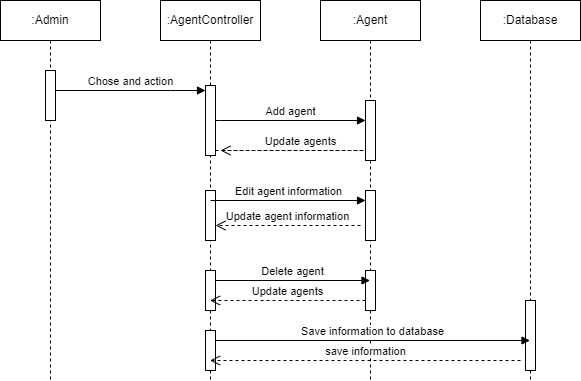

The diagram above was exported from draw.io. Its source (the exported page's mxGraphModel, read from the mxfile embedded in the PNG):
<mxGraphModel dx="1290" dy="581" grid="1" gridSize="10" guides="1" tooltips="1" connect="1" arrows="1" fold="1" page="1" pageScale="1" pageWidth="850" pageHeight="1100" math="0" shadow="0">
  <root>
    <mxCell id="0" />
    <mxCell id="1" parent="0" />
    <mxCell id="aM9ryv3xv72pqoxQDRHE-1" value=":Admin" style="shape=umlLifeline;perimeter=lifelinePerimeter;whiteSpace=wrap;html=1;container=0;dropTarget=0;collapsible=0;recursiveResize=0;outlineConnect=0;portConstraint=eastwest;newEdgeStyle={&quot;edgeStyle&quot;:&quot;elbowEdgeStyle&quot;,&quot;elbow&quot;:&quot;vertical&quot;,&quot;curved&quot;:0,&quot;rounded&quot;:0};" parent="1" vertex="1">
      <mxGeometry x="80" y="40" width="100" height="380" as="geometry" />
    </mxCell>
    <mxCell id="aM9ryv3xv72pqoxQDRHE-2" value="" style="html=1;points=[];perimeter=orthogonalPerimeter;outlineConnect=0;targetShapes=umlLifeline;portConstraint=eastwest;newEdgeStyle={&quot;edgeStyle&quot;:&quot;elbowEdgeStyle&quot;,&quot;elbow&quot;:&quot;vertical&quot;,&quot;curved&quot;:0,&quot;rounded&quot;:0};" parent="aM9ryv3xv72pqoxQDRHE-1" vertex="1">
      <mxGeometry x="45" y="70" width="10" height="50" as="geometry" />
    </mxCell>
    <mxCell id="aM9ryv3xv72pqoxQDRHE-5" value=":AgentController" style="shape=umlLifeline;perimeter=lifelinePerimeter;whiteSpace=wrap;html=1;container=0;dropTarget=0;collapsible=0;recursiveResize=0;outlineConnect=0;portConstraint=eastwest;newEdgeStyle={&quot;edgeStyle&quot;:&quot;elbowEdgeStyle&quot;,&quot;elbow&quot;:&quot;vertical&quot;,&quot;curved&quot;:0,&quot;rounded&quot;:0};" parent="1" vertex="1">
      <mxGeometry x="240" y="40" width="100" height="380" as="geometry" />
    </mxCell>
    <mxCell id="aM9ryv3xv72pqoxQDRHE-6" value="" style="html=1;points=[];perimeter=orthogonalPerimeter;outlineConnect=0;targetShapes=umlLifeline;portConstraint=eastwest;newEdgeStyle={&quot;edgeStyle&quot;:&quot;elbowEdgeStyle&quot;,&quot;elbow&quot;:&quot;vertical&quot;,&quot;curved&quot;:0,&quot;rounded&quot;:0};" parent="aM9ryv3xv72pqoxQDRHE-5" vertex="1">
      <mxGeometry x="45" y="85" width="10" height="70" as="geometry" />
    </mxCell>
    <mxCell id="EymVOkfkKqYXlAcPyTje-9" value="" style="html=1;points=[];perimeter=orthogonalPerimeter;outlineConnect=0;targetShapes=umlLifeline;portConstraint=eastwest;newEdgeStyle={&quot;edgeStyle&quot;:&quot;elbowEdgeStyle&quot;,&quot;elbow&quot;:&quot;vertical&quot;,&quot;curved&quot;:0,&quot;rounded&quot;:0};" vertex="1" parent="aM9ryv3xv72pqoxQDRHE-5">
      <mxGeometry x="45" y="190" width="10" height="50" as="geometry" />
    </mxCell>
    <mxCell id="EymVOkfkKqYXlAcPyTje-22" value="" style="html=1;points=[];perimeter=orthogonalPerimeter;outlineConnect=0;targetShapes=umlLifeline;portConstraint=eastwest;newEdgeStyle={&quot;edgeStyle&quot;:&quot;elbowEdgeStyle&quot;,&quot;elbow&quot;:&quot;vertical&quot;,&quot;curved&quot;:0,&quot;rounded&quot;:0};" vertex="1" parent="aM9ryv3xv72pqoxQDRHE-5">
      <mxGeometry x="45" y="330" width="10" height="40" as="geometry" />
    </mxCell>
    <mxCell id="aM9ryv3xv72pqoxQDRHE-7" value="Chose and action" style="html=1;verticalAlign=bottom;endArrow=block;edgeStyle=elbowEdgeStyle;elbow=vertical;curved=0;rounded=0;" parent="1" source="aM9ryv3xv72pqoxQDRHE-2" target="aM9ryv3xv72pqoxQDRHE-6" edge="1">
      <mxGeometry relative="1" as="geometry">
        <mxPoint x="235" y="130" as="sourcePoint" />
        <Array as="points">
          <mxPoint x="250" y="130" />
          <mxPoint x="220" y="120" />
        </Array>
      </mxGeometry>
    </mxCell>
    <mxCell id="aM9ryv3xv72pqoxQDRHE-8" value="Update agents" style="html=1;verticalAlign=bottom;endArrow=open;dashed=1;endSize=8;edgeStyle=elbowEdgeStyle;elbow=vertical;curved=0;rounded=0;" parent="1" source="aM9ryv3xv72pqoxQDRHE-6" edge="1">
      <mxGeometry x="0.4754" relative="1" as="geometry">
        <mxPoint x="300" y="190" as="targetPoint" />
        <Array as="points">
          <mxPoint x="450" y="190" />
        </Array>
        <mxPoint as="offset" />
      </mxGeometry>
    </mxCell>
    <mxCell id="aM9ryv3xv72pqoxQDRHE-9" value="Add agent" style="html=1;verticalAlign=bottom;endArrow=block;edgeStyle=elbowEdgeStyle;elbow=vertical;curved=0;rounded=0;" parent="1" source="aM9ryv3xv72pqoxQDRHE-6" target="EymVOkfkKqYXlAcPyTje-5" edge="1">
      <mxGeometry relative="1" as="geometry">
        <mxPoint x="215" y="160" as="sourcePoint" />
        <Array as="points">
          <mxPoint x="300" y="160" />
        </Array>
        <mxPoint x="140" y="160" as="targetPoint" />
      </mxGeometry>
    </mxCell>
    <mxCell id="EymVOkfkKqYXlAcPyTje-4" value=":Agent" style="shape=umlLifeline;perimeter=lifelinePerimeter;whiteSpace=wrap;html=1;container=0;dropTarget=0;collapsible=0;recursiveResize=0;outlineConnect=0;portConstraint=eastwest;newEdgeStyle={&quot;edgeStyle&quot;:&quot;elbowEdgeStyle&quot;,&quot;elbow&quot;:&quot;vertical&quot;,&quot;curved&quot;:0,&quot;rounded&quot;:0};" vertex="1" parent="1">
      <mxGeometry x="400" y="40" width="100" height="380" as="geometry" />
    </mxCell>
    <mxCell id="EymVOkfkKqYXlAcPyTje-5" value="" style="html=1;points=[];perimeter=orthogonalPerimeter;outlineConnect=0;targetShapes=umlLifeline;portConstraint=eastwest;newEdgeStyle={&quot;edgeStyle&quot;:&quot;elbowEdgeStyle&quot;,&quot;elbow&quot;:&quot;vertical&quot;,&quot;curved&quot;:0,&quot;rounded&quot;:0};" vertex="1" parent="EymVOkfkKqYXlAcPyTje-4">
      <mxGeometry x="45" y="100" width="10" height="60" as="geometry" />
    </mxCell>
    <mxCell id="EymVOkfkKqYXlAcPyTje-10" value="" style="html=1;points=[];perimeter=orthogonalPerimeter;outlineConnect=0;targetShapes=umlLifeline;portConstraint=eastwest;newEdgeStyle={&quot;edgeStyle&quot;:&quot;elbowEdgeStyle&quot;,&quot;elbow&quot;:&quot;vertical&quot;,&quot;curved&quot;:0,&quot;rounded&quot;:0};" vertex="1" parent="EymVOkfkKqYXlAcPyTje-4">
      <mxGeometry x="45" y="190" width="10" height="50" as="geometry" />
    </mxCell>
    <mxCell id="EymVOkfkKqYXlAcPyTje-11" value="Edit agent information" style="html=1;verticalAlign=bottom;endArrow=block;edgeStyle=elbowEdgeStyle;elbow=vertical;curved=0;rounded=0;" edge="1" parent="1" target="EymVOkfkKqYXlAcPyTje-10">
      <mxGeometry width="80" relative="1" as="geometry">
        <mxPoint x="290" y="240" as="sourcePoint" />
        <mxPoint x="370" y="240" as="targetPoint" />
      </mxGeometry>
    </mxCell>
    <mxCell id="EymVOkfkKqYXlAcPyTje-12" value="Update agent information" style="html=1;verticalAlign=bottom;endArrow=open;dashed=1;endSize=8;edgeStyle=elbowEdgeStyle;elbow=vertical;curved=0;rounded=0;" edge="1" parent="1">
      <mxGeometry relative="1" as="geometry">
        <mxPoint x="440" y="265" as="sourcePoint" />
        <mxPoint x="295" y="265" as="targetPoint" />
      </mxGeometry>
    </mxCell>
    <mxCell id="EymVOkfkKqYXlAcPyTje-13" value="" style="html=1;points=[];perimeter=orthogonalPerimeter;outlineConnect=0;targetShapes=umlLifeline;portConstraint=eastwest;newEdgeStyle={&quot;edgeStyle&quot;:&quot;elbowEdgeStyle&quot;,&quot;elbow&quot;:&quot;vertical&quot;,&quot;curved&quot;:0,&quot;rounded&quot;:0};" vertex="1" parent="1">
      <mxGeometry x="285" y="310" width="10" height="40" as="geometry" />
    </mxCell>
    <mxCell id="EymVOkfkKqYXlAcPyTje-14" value="" style="html=1;points=[];perimeter=orthogonalPerimeter;outlineConnect=0;targetShapes=umlLifeline;portConstraint=eastwest;newEdgeStyle={&quot;edgeStyle&quot;:&quot;elbowEdgeStyle&quot;,&quot;elbow&quot;:&quot;vertical&quot;,&quot;curved&quot;:0,&quot;rounded&quot;:0};" vertex="1" parent="1">
      <mxGeometry x="445" y="310" width="10" height="40" as="geometry" />
    </mxCell>
    <mxCell id="EymVOkfkKqYXlAcPyTje-16" value="Delete agent" style="html=1;verticalAlign=bottom;endArrow=block;edgeStyle=elbowEdgeStyle;elbow=vertical;curved=0;rounded=0;" edge="1" parent="1" target="EymVOkfkKqYXlAcPyTje-4">
      <mxGeometry width="80" relative="1" as="geometry">
        <mxPoint x="295" y="320" as="sourcePoint" />
        <mxPoint x="375" y="320" as="targetPoint" />
      </mxGeometry>
    </mxCell>
    <mxCell id="EymVOkfkKqYXlAcPyTje-17" value="Update agents" style="html=1;verticalAlign=bottom;endArrow=open;dashed=1;endSize=8;edgeStyle=elbowEdgeStyle;elbow=vertical;curved=0;rounded=0;" edge="1" parent="1" target="aM9ryv3xv72pqoxQDRHE-5">
      <mxGeometry relative="1" as="geometry">
        <mxPoint x="445" y="340" as="sourcePoint" />
        <mxPoint x="365" y="340" as="targetPoint" />
      </mxGeometry>
    </mxCell>
    <mxCell id="EymVOkfkKqYXlAcPyTje-20" value=":Database" style="shape=umlLifeline;perimeter=lifelinePerimeter;whiteSpace=wrap;html=1;container=1;dropTarget=0;collapsible=0;recursiveResize=0;outlineConnect=0;portConstraint=eastwest;newEdgeStyle={&quot;edgeStyle&quot;:&quot;elbowEdgeStyle&quot;,&quot;elbow&quot;:&quot;vertical&quot;,&quot;curved&quot;:0,&quot;rounded&quot;:0};" vertex="1" parent="1">
      <mxGeometry x="560" y="40" width="100" height="380" as="geometry" />
    </mxCell>
    <mxCell id="EymVOkfkKqYXlAcPyTje-21" value="" style="html=1;points=[];perimeter=orthogonalPerimeter;outlineConnect=0;targetShapes=umlLifeline;portConstraint=eastwest;newEdgeStyle={&quot;edgeStyle&quot;:&quot;elbowEdgeStyle&quot;,&quot;elbow&quot;:&quot;vertical&quot;,&quot;curved&quot;:0,&quot;rounded&quot;:0};" vertex="1" parent="EymVOkfkKqYXlAcPyTje-20">
      <mxGeometry x="45" y="300" width="10" height="70" as="geometry" />
    </mxCell>
    <mxCell id="EymVOkfkKqYXlAcPyTje-23" value="Save information to database" style="html=1;verticalAlign=bottom;endArrow=block;edgeStyle=elbowEdgeStyle;elbow=vertical;curved=0;rounded=0;" edge="1" parent="1" target="EymVOkfkKqYXlAcPyTje-20">
      <mxGeometry width="80" relative="1" as="geometry">
        <mxPoint x="295" y="380" as="sourcePoint" />
        <mxPoint x="375" y="380" as="targetPoint" />
      </mxGeometry>
    </mxCell>
    <mxCell id="EymVOkfkKqYXlAcPyTje-24" value="save information" style="html=1;verticalAlign=bottom;endArrow=open;dashed=1;endSize=8;edgeStyle=elbowEdgeStyle;elbow=vertical;curved=0;rounded=0;" edge="1" parent="1" target="aM9ryv3xv72pqoxQDRHE-5">
      <mxGeometry relative="1" as="geometry">
        <mxPoint x="600" y="400" as="sourcePoint" />
        <mxPoint x="520" y="400" as="targetPoint" />
      </mxGeometry>
    </mxCell>
  </root>
</mxGraphModel>